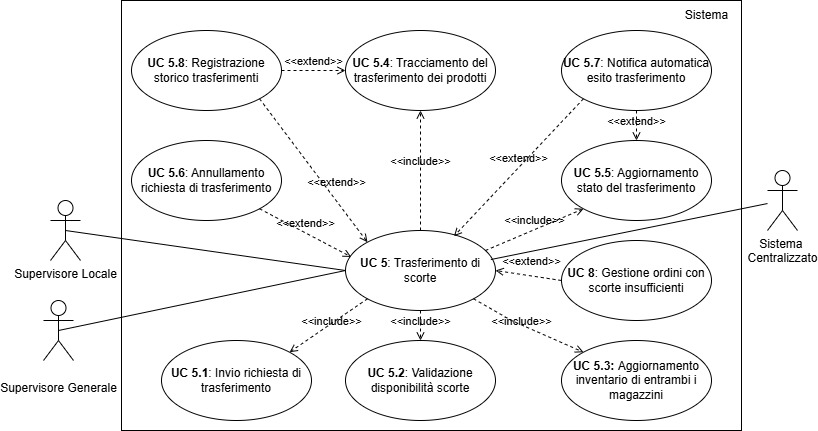

The diagram above was exported from draw.io. Its source (the exported page's mxGraphModel, read from the mxfile embedded in the PNG):
<mxGraphModel dx="1442" dy="785" grid="1" gridSize="10" guides="1" tooltips="1" connect="1" arrows="1" fold="1" page="1" pageScale="1" pageWidth="827" pageHeight="1169" math="0" shadow="0">
  <root>
    <mxCell id="0" />
    <mxCell id="1" parent="0" />
    <mxCell id="Io8wZ31RWcQJN8_va6Tg-1" value="&lt;div&gt;&lt;br&gt;&lt;/div&gt;&lt;div&gt;Supervisore Generale&lt;/div&gt;&lt;div&gt;&lt;br&gt;&lt;/div&gt;" style="shape=umlActor;verticalLabelPosition=bottom;verticalAlign=top;html=1;outlineConnect=0;" parent="1" vertex="1">
      <mxGeometry x="47" y="440" width="30" height="60" as="geometry" />
    </mxCell>
    <mxCell id="Io8wZ31RWcQJN8_va6Tg-2" value="" style="rounded=0;whiteSpace=wrap;html=1;" parent="1" vertex="1">
      <mxGeometry x="125" y="140" width="620" height="430" as="geometry" />
    </mxCell>
    <mxCell id="Io8wZ31RWcQJN8_va6Tg-3" value="&lt;b&gt;UC 5&lt;/b&gt;: Trasferimento di scorte" style="ellipse;whiteSpace=wrap;html=1;" parent="1" vertex="1">
      <mxGeometry x="349" y="370" width="150" height="80" as="geometry" />
    </mxCell>
    <mxCell id="Io8wZ31RWcQJN8_va6Tg-4" value="&lt;b&gt;UC 5.2&lt;/b&gt;: Validazione disponibilità scorte" style="ellipse;whiteSpace=wrap;html=1;" parent="1" vertex="1">
      <mxGeometry x="349" y="480" width="150" height="80" as="geometry" />
    </mxCell>
    <mxCell id="Io8wZ31RWcQJN8_va6Tg-5" value="Sistema" style="text;html=1;align=center;verticalAlign=middle;resizable=0;points=[];autosize=1;strokeColor=none;fillColor=none;" parent="1" vertex="1">
      <mxGeometry x="675" y="140" width="70" height="30" as="geometry" />
    </mxCell>
    <mxCell id="Io8wZ31RWcQJN8_va6Tg-6" value="" style="endArrow=none;html=1;rounded=0;entryX=0;entryY=0.5;entryDx=0;entryDy=0;exitX=0.5;exitY=0.5;exitDx=0;exitDy=0;exitPerimeter=0;" parent="1" source="Io8wZ31RWcQJN8_va6Tg-1" target="Io8wZ31RWcQJN8_va6Tg-3" edge="1">
      <mxGeometry width="50" height="50" relative="1" as="geometry">
        <mxPoint x="179" y="370" as="sourcePoint" />
        <mxPoint x="399" y="400" as="targetPoint" />
      </mxGeometry>
    </mxCell>
    <mxCell id="Io8wZ31RWcQJN8_va6Tg-10" value="&lt;b&gt;UC 5.5&lt;/b&gt;: Aggiornamento stato del trasferimento" style="ellipse;whiteSpace=wrap;html=1;" parent="1" vertex="1">
      <mxGeometry x="565" y="280" width="150" height="80" as="geometry" />
    </mxCell>
    <mxCell id="Io8wZ31RWcQJN8_va6Tg-33" value="&amp;lt;&amp;lt;include&amp;gt;&amp;gt;" style="html=1;verticalAlign=bottom;labelBackgroundColor=none;endArrow=open;endFill=0;dashed=1;rounded=0;exitX=0.5;exitY=1;exitDx=0;exitDy=0;entryX=0.5;entryY=0;entryDx=0;entryDy=0;" parent="1" source="Io8wZ31RWcQJN8_va6Tg-3" target="Io8wZ31RWcQJN8_va6Tg-4" edge="1">
      <mxGeometry x="0.3333" width="160" relative="1" as="geometry">
        <mxPoint x="405" y="380" as="sourcePoint" />
        <mxPoint x="565" y="380" as="targetPoint" />
        <mxPoint as="offset" />
      </mxGeometry>
    </mxCell>
    <mxCell id="Io8wZ31RWcQJN8_va6Tg-34" value="&amp;lt;&amp;lt;include&amp;gt;&amp;gt;" style="html=1;verticalAlign=bottom;labelBackgroundColor=none;endArrow=open;endFill=0;dashed=1;rounded=0;exitX=0.5;exitY=0;exitDx=0;exitDy=0;entryX=0.5;entryY=1;entryDx=0;entryDy=0;" parent="1" source="Io8wZ31RWcQJN8_va6Tg-3" target="ys_QiYzfjDeQ9ma3Osax-9" edge="1">
      <mxGeometry width="160" relative="1" as="geometry">
        <mxPoint x="434" y="540" as="sourcePoint" />
        <mxPoint x="434" y="460" as="targetPoint" />
      </mxGeometry>
    </mxCell>
    <mxCell id="Io8wZ31RWcQJN8_va6Tg-41" value="&lt;div&gt;Supervisore Locale&lt;/div&gt;&lt;div&gt;&lt;br&gt;&lt;/div&gt;&lt;div&gt;&lt;br&gt;&lt;/div&gt;" style="shape=umlActor;verticalLabelPosition=bottom;verticalAlign=top;html=1;outlineConnect=0;" parent="1" vertex="1">
      <mxGeometry x="54" y="340" width="30" height="60" as="geometry" />
    </mxCell>
    <mxCell id="Io8wZ31RWcQJN8_va6Tg-42" value="" style="endArrow=none;html=1;rounded=0;entryX=0;entryY=0.5;entryDx=0;entryDy=0;exitX=0.5;exitY=0.5;exitDx=0;exitDy=0;exitPerimeter=0;" parent="1" source="Io8wZ31RWcQJN8_va6Tg-41" target="Io8wZ31RWcQJN8_va6Tg-3" edge="1">
      <mxGeometry width="50" height="50" relative="1" as="geometry">
        <mxPoint x="50" y="490" as="sourcePoint" />
        <mxPoint x="381" y="448" as="targetPoint" />
      </mxGeometry>
    </mxCell>
    <mxCell id="ys_QiYzfjDeQ9ma3Osax-2" value="&amp;lt;&amp;lt;include&amp;gt;&amp;gt;" style="html=1;verticalAlign=bottom;labelBackgroundColor=none;endArrow=open;endFill=0;dashed=1;rounded=0;exitX=0.933;exitY=0.25;exitDx=0;exitDy=0;entryX=0;entryY=1;entryDx=0;entryDy=0;exitPerimeter=0;" parent="1" source="Io8wZ31RWcQJN8_va6Tg-3" target="Io8wZ31RWcQJN8_va6Tg-10" edge="1">
      <mxGeometry width="160" relative="1" as="geometry">
        <mxPoint x="576.9669914110088" y="288.28427124746213" as="sourcePoint" />
        <mxPoint x="434" y="380" as="targetPoint" />
      </mxGeometry>
    </mxCell>
    <mxCell id="ys_QiYzfjDeQ9ma3Osax-4" value="&amp;lt;&amp;lt;include&amp;gt;&amp;gt;" style="html=1;verticalAlign=bottom;labelBackgroundColor=none;endArrow=open;endFill=0;dashed=1;rounded=0;entryX=0;entryY=0;entryDx=0;entryDy=0;exitX=1;exitY=1;exitDx=0;exitDy=0;" parent="1" source="Io8wZ31RWcQJN8_va6Tg-3" target="ys_QiYzfjDeQ9ma3Osax-10" edge="1">
      <mxGeometry x="-0.0698" y="-5" width="160" relative="1" as="geometry">
        <mxPoint x="595" y="410" as="sourcePoint" />
        <mxPoint x="487" y="392" as="targetPoint" />
        <Array as="points">
          <mxPoint x="515" y="460" />
        </Array>
        <mxPoint as="offset" />
      </mxGeometry>
    </mxCell>
    <mxCell id="ys_QiYzfjDeQ9ma3Osax-7" value="&amp;lt;&amp;lt;include&amp;gt;&amp;gt;" style="html=1;verticalAlign=bottom;labelBackgroundColor=none;endArrow=open;endFill=0;dashed=1;rounded=0;exitX=0;exitY=1;exitDx=0;exitDy=0;entryX=1;entryY=0;entryDx=0;entryDy=0;" parent="1" source="Io8wZ31RWcQJN8_va6Tg-3" target="ys_QiYzfjDeQ9ma3Osax-8" edge="1">
      <mxGeometry x="0.0074" y="6" width="160" relative="1" as="geometry">
        <mxPoint x="615" y="430" as="sourcePoint" />
        <mxPoint x="519" y="430" as="targetPoint" />
        <mxPoint as="offset" />
      </mxGeometry>
    </mxCell>
    <mxCell id="ys_QiYzfjDeQ9ma3Osax-8" value="&lt;b&gt;UC 5.1&lt;/b&gt;: Invio richiesta di trasferimento" style="ellipse;whiteSpace=wrap;html=1;" parent="1" vertex="1">
      <mxGeometry x="165" y="480" width="150" height="80" as="geometry" />
    </mxCell>
    <mxCell id="ys_QiYzfjDeQ9ma3Osax-9" value="&lt;b&gt;UC 5.4&lt;/b&gt;: Tracciamento del trasferimento dei prodotti" style="ellipse;whiteSpace=wrap;html=1;" parent="1" vertex="1">
      <mxGeometry x="349" y="170" width="150" height="80" as="geometry" />
    </mxCell>
    <mxCell id="ys_QiYzfjDeQ9ma3Osax-10" value="&lt;b&gt;UC 5.3: &lt;/b&gt;Aggiornamento inventario di entrambi i magazzini" style="ellipse;whiteSpace=wrap;html=1;" parent="1" vertex="1">
      <mxGeometry x="565" y="480" width="150" height="80" as="geometry" />
    </mxCell>
    <mxCell id="ys_QiYzfjDeQ9ma3Osax-11" value="&lt;b&gt;UC 5.6&lt;/b&gt;: Annullamento richiesta di trasferimento" style="ellipse;whiteSpace=wrap;html=1;" parent="1" vertex="1">
      <mxGeometry x="135" y="280" width="150" height="80" as="geometry" />
    </mxCell>
    <mxCell id="ys_QiYzfjDeQ9ma3Osax-12" value="&lt;b&gt;UC 5.7&lt;/b&gt;: Notifica automatica esito trasferimento" style="ellipse;whiteSpace=wrap;html=1;" parent="1" vertex="1">
      <mxGeometry x="565" y="170" width="150" height="80" as="geometry" />
    </mxCell>
    <mxCell id="ys_QiYzfjDeQ9ma3Osax-13" value="&lt;b&gt;UC 5.8&lt;/b&gt;: Registrazione storico trasferimenti" style="ellipse;whiteSpace=wrap;html=1;" parent="1" vertex="1">
      <mxGeometry x="135" y="170" width="150" height="80" as="geometry" />
    </mxCell>
    <mxCell id="ys_QiYzfjDeQ9ma3Osax-15" value="&amp;lt;&amp;lt;extend&amp;gt;&amp;gt;" style="html=1;verticalAlign=bottom;labelBackgroundColor=none;endArrow=open;endFill=0;dashed=1;rounded=0;entryX=0;entryY=0;entryDx=0;entryDy=0;exitX=1;exitY=1;exitDx=0;exitDy=0;" parent="1" source="ys_QiYzfjDeQ9ma3Osax-13" target="Io8wZ31RWcQJN8_va6Tg-3" edge="1">
      <mxGeometry x="0.3419" y="6" width="160" relative="1" as="geometry">
        <mxPoint x="285" y="370" as="sourcePoint" />
        <mxPoint x="445" y="370" as="targetPoint" />
        <mxPoint as="offset" />
      </mxGeometry>
    </mxCell>
    <mxCell id="EsvdVIEToDhXk1ersYSg-1" value="&amp;lt;&amp;lt;extend&amp;gt;&amp;gt;" style="html=1;verticalAlign=bottom;labelBackgroundColor=none;endArrow=open;endFill=0;dashed=1;rounded=0;exitX=1;exitY=1;exitDx=0;exitDy=0;entryX=0.038;entryY=0.33;entryDx=0;entryDy=0;entryPerimeter=0;" parent="1" source="ys_QiYzfjDeQ9ma3Osax-11" target="Io8wZ31RWcQJN8_va6Tg-3" edge="1">
      <mxGeometry width="160" relative="1" as="geometry">
        <mxPoint x="220" y="240" as="sourcePoint" />
        <mxPoint x="355" y="390" as="targetPoint" />
      </mxGeometry>
    </mxCell>
    <mxCell id="EsvdVIEToDhXk1ersYSg-2" value="&amp;lt;&amp;lt;extend&amp;gt;&amp;gt;" style="html=1;verticalAlign=bottom;labelBackgroundColor=none;endArrow=open;endFill=0;dashed=1;rounded=0;entryX=0.723;entryY=0.071;entryDx=0;entryDy=0;entryPerimeter=0;exitX=0;exitY=1;exitDx=0;exitDy=0;" parent="1" source="ys_QiYzfjDeQ9ma3Osax-12" target="Io8wZ31RWcQJN8_va6Tg-3" edge="1">
      <mxGeometry width="160" relative="1" as="geometry">
        <mxPoint x="680" y="190" as="sourcePoint" />
        <mxPoint x="370" y="406" as="targetPoint" />
      </mxGeometry>
    </mxCell>
    <mxCell id="EsvdVIEToDhXk1ersYSg-3" value="&amp;lt;&amp;lt;extend&amp;gt;&amp;gt;" style="html=1;verticalAlign=bottom;labelBackgroundColor=none;endArrow=open;endFill=0;dashed=1;rounded=0;exitX=1;exitY=0.5;exitDx=0;exitDy=0;entryX=0;entryY=0.5;entryDx=0;entryDy=0;" parent="1" source="ys_QiYzfjDeQ9ma3Osax-13" target="ys_QiYzfjDeQ9ma3Osax-9" edge="1">
      <mxGeometry width="160" relative="1" as="geometry">
        <mxPoint x="253" y="368" as="sourcePoint" />
        <mxPoint x="365" y="400" as="targetPoint" />
      </mxGeometry>
    </mxCell>
    <mxCell id="EsvdVIEToDhXk1ersYSg-4" value="&amp;lt;&amp;lt;extend&amp;gt;&amp;gt;" style="html=1;verticalAlign=bottom;labelBackgroundColor=none;endArrow=open;endFill=0;dashed=1;rounded=0;exitX=0.5;exitY=1;exitDx=0;exitDy=0;entryX=0.5;entryY=0;entryDx=0;entryDy=0;" parent="1" source="ys_QiYzfjDeQ9ma3Osax-12" target="Io8wZ31RWcQJN8_va6Tg-10" edge="1">
      <mxGeometry x="0.3333" width="160" relative="1" as="geometry">
        <mxPoint x="285" y="220" as="sourcePoint" />
        <mxPoint x="359" y="220" as="targetPoint" />
        <mxPoint as="offset" />
      </mxGeometry>
    </mxCell>
    <mxCell id="Ua_M7Yw-Avs8ztFannBo-2" value="&lt;b&gt;UC 8&lt;/b&gt;: Gestione ordini con scorte insufficienti" style="ellipse;whiteSpace=wrap;html=1;" parent="1" vertex="1">
      <mxGeometry x="565" y="380" width="150" height="80" as="geometry" />
    </mxCell>
    <mxCell id="Ua_M7Yw-Avs8ztFannBo-3" value="&amp;lt;&amp;lt;extend&amp;gt;&amp;gt;" style="html=1;verticalAlign=bottom;labelBackgroundColor=none;endArrow=open;endFill=0;dashed=1;rounded=0;exitX=0;exitY=0.5;exitDx=0;exitDy=0;entryX=1;entryY=0.5;entryDx=0;entryDy=0;" parent="1" source="Ua_M7Yw-Avs8ztFannBo-2" target="Io8wZ31RWcQJN8_va6Tg-3" edge="1">
      <mxGeometry x="-0.0664" y="-5" width="160" relative="1" as="geometry">
        <mxPoint x="515" y="438" as="sourcePoint" />
        <mxPoint x="597" y="450" as="targetPoint" />
        <mxPoint as="offset" />
      </mxGeometry>
    </mxCell>
    <mxCell id="B6qiIRM_vxsYZ1xR9xNi-1" value="&lt;div&gt;Sistema&amp;nbsp;&lt;/div&gt;&lt;div&gt;Centralizzato&lt;/div&gt;&lt;div&gt;&lt;br&gt;&lt;/div&gt;&lt;div&gt;&lt;br&gt;&lt;/div&gt;" style="shape=umlActor;verticalLabelPosition=bottom;verticalAlign=top;html=1;outlineConnect=0;" parent="1" vertex="1">
      <mxGeometry x="771" y="310" width="30" height="60" as="geometry" />
    </mxCell>
    <mxCell id="B6qiIRM_vxsYZ1xR9xNi-2" value="" style="endArrow=none;html=1;rounded=0;exitX=0.969;exitY=0.363;exitDx=0;exitDy=0;exitPerimeter=0;" parent="1" source="Io8wZ31RWcQJN8_va6Tg-3" target="B6qiIRM_vxsYZ1xR9xNi-1" edge="1">
      <mxGeometry width="50" height="50" relative="1" as="geometry">
        <mxPoint x="655" y="630" as="sourcePoint" />
        <mxPoint x="982" y="696" as="targetPoint" />
      </mxGeometry>
    </mxCell>
  </root>
</mxGraphModel>